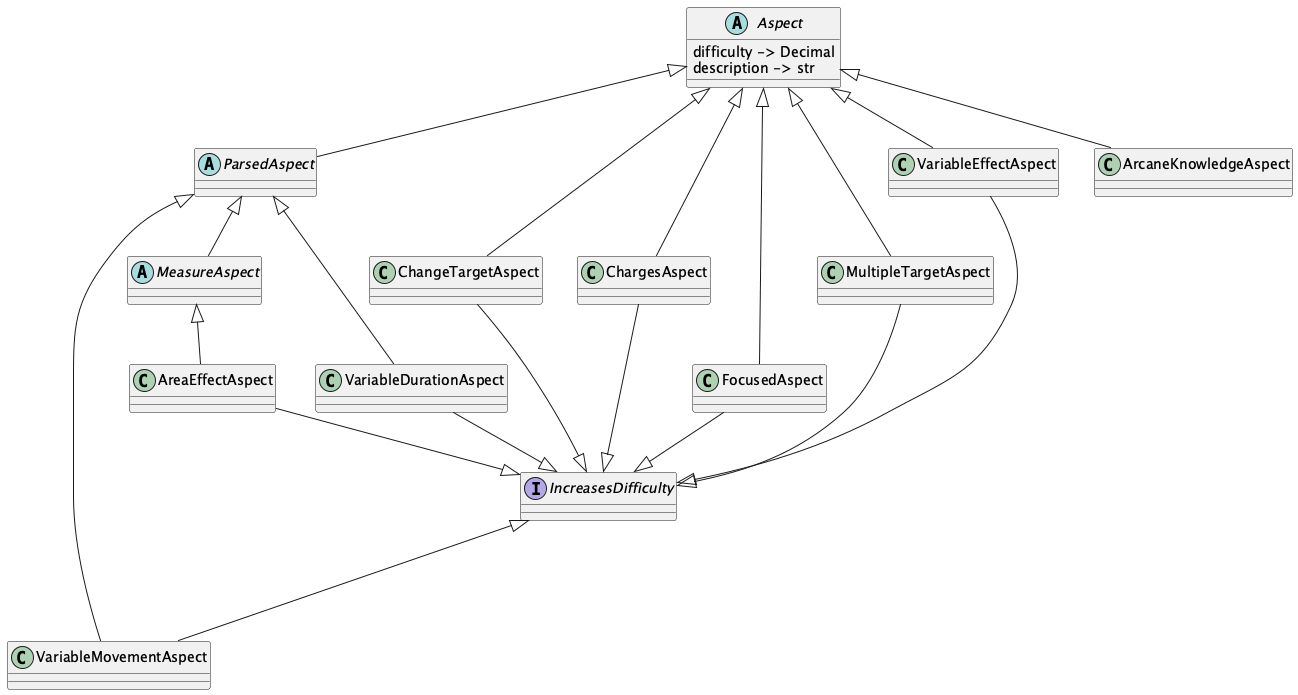

The diagram above was rendered by PlantUML. Its source (embedded in the PNG):
@startuml
'https://plantuml.com/class-diagram

interface IncreasesDifficulty
'interface DecreasesDifficulty

abstract class Aspect {
    difficulty -> Decimal
    description -> str
}

abstract class ParsedAspect
Aspect <|-- ParsedAspect

abstract class MeasureAspect
ParsedAspect <|-- MeasureAspect

/' abstract class TimeAspect
Aspect <|-- TimeAspect
TimeUnit <|-- TimeAspect
'/

/' abstract class DistanceAspect
Aspect <|-- DistanceAspect
DistUnit <|-- DistanceAspect
'/

class AreaEffectAspect
AreaEffectAspect --|> IncreasesDifficulty
MeasureAspect <|-- AreaEffectAspect

class ChangeTargetAspect
ChangeTargetAspect --|> IncreasesDifficulty
Aspect <|-- ChangeTargetAspect

class ChargesAspect
ChargesAspect --|> IncreasesDifficulty
Aspect <|-- ChargesAspect

'Community
'Component
'Concentration
'Countenance
'Feedback

class FocusedAspect
FocusedAspect --|> IncreasesDifficulty
Aspect <|-- FocusedAspect

'Gestures
'Incantations

class MultipleTargetAspect
MultipleTargetAspect --|> IncreasesDifficulty
Aspect <|-- MultipleTargetAspect

'UnrealEffect

class VariableDurationAspect
VariableDurationAspect --|> IncreasesDifficulty
ParsedAspect <|-- VariableDurationAspect

class VariableEffectAspect
VariableEffectAspect --|> IncreasesDifficulty
Aspect <|-- VariableEffectAspect

class VariableMovementAspect
IncreasesDifficulty  <|--- VariableMovementAspect
ParsedAspect <|-- VariableMovementAspect

class ArcaneKnowledgeAspect
Aspect <|-- ArcaneKnowledgeAspect

@enduml